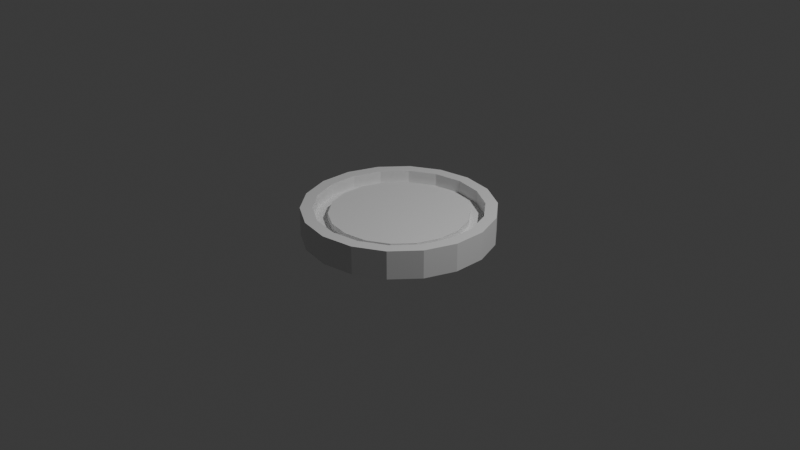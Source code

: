 # Source: wheel.blend  (saved by Blender 4.5.90; exported with 4.5.12 LTS)
import bpy
from mathutils import Matrix  # noqa: F401  (used for matrix-valued properties, if any)

bpy.ops.wm.read_factory_settings(use_empty=True)
scene = bpy.context.scene
scene.name = 'Scene'

# ---- collections
col_collection = bpy.data.collections.new('Collection'); scene.collection.children.link(col_collection)

# ---- materials (node trees are filled in below, after node groups)
mat_material_001 = bpy.data.materials.new('Material.001')

# ---- material node trees
mat_material_001.use_nodes = True; mat_material_001.node_tree.nodes.clear()
_N = mat_material_001.node_tree.nodes; _L = mat_material_001.node_tree.links
n0 = _N.new('ShaderNodeBsdfPrincipled'); n0.name = 'Principled BSDF'; n0.location = (-200, 100)
n1 = _N.new('ShaderNodeOutputMaterial'); n1.name = 'Material Output'; n1.location = (200, 100)
_L.new(n0.outputs[0], n1.inputs[0])
n1.is_active_output = True

# ---- world
world_world = bpy.data.worlds.new('World'); scene.world = world_world
world_world.use_nodes = True; world_world.node_tree.nodes.clear()
_N = world_world.node_tree.nodes; _L = world_world.node_tree.links
n0 = _N.new('ShaderNodeOutputWorld'); n0.name = 'World Output'; n0.location = (200, 100)
n1 = _N.new('ShaderNodeBackground'); n1.name = 'Background'; n1.location = (-200, 100)
n1.inputs[0].default_value = (0.05088, 0.05088, 0.05088, 1.0)
_L.new(n1.outputs[0], n0.inputs[0])
n0.is_active_output = True
world_world.color = (0.05088, 0.05088, 0.05088)
world_world.sun_shadow_jitter_overblur = 0.0

# ---- cameras
cam_camera = bpy.data.cameras.new('Camera')
cam_camera.clip_end = 100.0
cam_camera.ortho_scale = 7.314

# ---- lights
light_light = bpy.data.lights.new('Light', 'POINT')
light_light.energy = 1000.0
light_light.shadow_soft_size = 0.1

# ---- meshes
me_cylinder = bpy.data.meshes.new('Cylinder')
me_cylinder.from_pydata([(0.0, 1.0, -0.1493), (0.0, 1.0, 0.1493), (0.342, 0.9397, -0.1493), (0.342, 0.9397, 0.1493), (0.6428, 0.766, -0.1493), (0.6428, 0.766, 0.1493), (0.866, 0.5, -0.1493), (0.866, 0.5, 0.1493), (0.9848, 0.1736, -0.1493), (0.9848, 0.1736, 0.1493), (0.9848, -0.1736, -0.1493), (0.9848, -0.1736, 0.1493), (0.866, -0.5, -0.1493), (0.866, -0.5, 0.1493), (0.6428, -0.766, -0.1493), (0.6428, -0.766, 0.1493), (0.342, -0.9397, -0.1493), (0.342, -0.9397, 0.1493), (0.0, -1.0, -0.1493), (0.0, -1.0, 0.1493), (-0.342, -0.9397, -0.1493), (-0.342, -0.9397, 0.1493), (-0.6428, -0.766, -0.1493), (-0.6428, -0.766, 0.1493), (-0.866, -0.5, -0.1493), (-0.866, -0.5, 0.1493), (-0.9848, -0.1736, -0.1493), (-0.9848, -0.1736, 0.1493), (-0.9848, 0.1736, -0.1493), (-0.9848, 0.1736, 0.1493), (-0.866, 0.5, -0.1493), (-0.866, 0.5, 0.1493), (-0.6428, 0.766, -0.1493), (-0.6428, 0.766, 0.1493), (-0.342, 0.9397, -0.1493), (-0.342, 0.9397, 0.1493), (-1.669e-09, 0.874, 0.1493), (0.2989, 0.8213, 0.1493), (0.5618, 0.6695, 0.1493), (0.7569, 0.437, 0.1493), (0.8607, 0.1518, 0.1493), (0.8607, -0.1518, 0.1493), (0.7569, -0.437, 0.1493), (0.5618, -0.6695, 0.1493), (0.2989, -0.8213, 0.1493), (-1.669e-09, -0.874, 0.1493), (-0.2989, -0.8213, 0.1493), (-0.5618, -0.6695, 0.1493), (-0.7569, -0.437, 0.1493), (-0.8607, -0.1518, 0.1493), (-0.8607, 0.1518, 0.1493), (-0.7569, 0.437, 0.1493), (-0.5618, 0.6695, 0.1493), (-0.2989, 0.8213, 0.1493), (-1.01e-09, 0.874, 0.01055), (0.2989, 0.8213, 0.01055), (0.5618, 0.6695, 0.01055), (0.7569, 0.437, 0.01055), (0.8607, 0.1518, 0.01055), (0.8607, -0.1518, 0.01055), (0.7569, -0.437, 0.01055), (0.5618, -0.6695, 0.01055), (0.2989, -0.8213, 0.01055), (-1.01e-09, -0.874, 0.01055), (-0.2989, -0.8213, 0.01055), (-0.5618, -0.6695, 0.01055), (-0.7569, -0.437, 0.01055), (-0.8607, -0.1518, 0.01055), (-0.8607, 0.1518, 0.01055), (-0.7569, 0.437, 0.01055), (-0.5618, 0.6695, 0.01055), (-0.2989, 0.8213, 0.01055)], [], [(0, 1, 3, 2), (2, 3, 5, 4), (4, 5, 7, 6), (6, 7, 9, 8), (8, 9, 11, 10), (10, 11, 13, 12), (12, 13, 15, 14), (14, 15, 17, 16), (16, 17, 19, 18), (18, 19, 21, 20), (20, 21, 23, 22), (22, 23, 25, 24), (24, 25, 27, 26), (26, 27, 29, 28), (28, 29, 31, 30), (30, 31, 33, 32), (13, 11, 41, 42), (32, 33, 35, 34), (34, 35, 1, 0), (0, 2, 4, 6, 8, 10, 12, 14, 16, 18, 20, 22, 24, 26, 28, 30, 32, 34), (51, 50, 68, 69), (23, 21, 46, 47), (33, 31, 51, 52), (9, 7, 39, 40), (19, 17, 44, 45), (29, 27, 49, 50), (5, 3, 37, 38), (15, 13, 42, 43), (25, 23, 47, 48), (35, 33, 52, 53), (11, 9, 40, 41), (21, 19, 45, 46), (31, 29, 50, 51), (7, 5, 38, 39), (17, 15, 43, 44), (3, 1, 36, 37), (27, 25, 48, 49), (1, 35, 53, 36), (55, 54, 71, 70, 69, 68, 67, 66, 65, 64, 63, 62, 61, 60, 59, 58, 57, 56), (44, 43, 61, 62), (37, 36, 54, 55), (52, 51, 69, 70), (45, 44, 62, 63), (38, 37, 55, 56), (53, 52, 70, 71), (46, 45, 63, 64), (39, 38, 56, 57), (36, 53, 71, 54), (47, 46, 64, 65), (40, 39, 57, 58), (48, 47, 65, 66), (41, 40, 58, 59), (49, 48, 66, 67), (42, 41, 59, 60), (50, 49, 67, 68), (43, 42, 60, 61)])
_uv = me_cylinder.uv_layers.new(name='UVMap')
_uv.uv.foreach_set('vector', [1.0, 0.5, 1.0, 1.0, 0.9444, 1.0, 0.9444, 0.5, 0.9444, 0.5, 0.9444, 1.0, 0.8889, 1.0, 0.8889, 0.5, 0.8889, 0.5, 0.8889, 1.0, 0.8333, 1.0, 0.8333, 0.5, 0.8333, 0.5, 0.8333, 1.0, 0.7778, 1.0, 0.7778, 0.5, 0.7778, 0.5, 0.7778, 1.0, 0.7222, 1.0, 0.7222, 0.5, 0.7222, 0.5, 0.7222, 1.0, 0.6667, 1.0, 0.6667, 0.5, 0.6667, 0.5, 0.6667, 1.0, 0.6111, 1.0, 0.6111, 0.5, 0.6111, 0.5, 0.6111, 1.0, 0.5556, 1.0, 0.5556, 0.5, 0.5556, 0.5, 0.5556, 1.0, 0.5, 1.0, 0.5, 0.5, 0.5, 0.5, 0.5, 1.0, 0.4444, 1.0, 0.4444, 0.5, 0.4444, 0.5, 0.4444, 1.0, 0.3889, 1.0, 0.3889, 0.5, 0.3889, 0.5, 0.3889, 1.0, 0.3333, 1.0, 0.3333, 0.5, 0.3333, 0.5, 0.3333, 1.0, 0.2778, 1.0, 0.2778, 0.5, 0.2778, 0.5, 0.2778, 1.0, 0.2222, 1.0, 0.2222, 0.5, 0.2222, 0.5, 0.2222, 1.0, 0.1667, 1.0, 0.1667, 0.5, 0.1667, 0.5, 0.1667, 1.0, 0.1111, 1.0, 0.1111, 0.5, 0.6667, 1.0, 0.7222, 1.0, 0.7222, 1.0, 0.6667, 1.0, 0.1111, 0.5, 0.1111, 1.0, 0.05556, 1.0, 0.05556, 0.5, 0.05556, 0.5, 0.05556, 1.0, -1.863e-07, 1.0, -1.863e-07, 0.5, 0.75, 0.49, 0.8321, 0.4755, 0.9043, 0.4339, 0.9578, 0.37, 0.9864, 0.2917, 0.9864, 0.2083, 0.9578, 0.13, 0.9043, 0.06615, 0.8321, 0.02447, 0.75, 0.01, 0.6679, 0.02447, 0.5957, 0.06615, 0.5422, 0.13, 0.5136, 0.2083, 0.5136, 0.2917, 0.5422, 0.37, 0.5957, 0.4339, 0.6679, 0.4755, 0.1667, 1.0, 0.2222, 1.0, 0.2222, 1.0, 0.1667, 1.0, 0.3889, 1.0, 0.4444, 1.0, 0.4444, 1.0, 0.3889, 1.0, 0.1111, 1.0, 0.1667, 1.0, 0.1667, 1.0, 0.1111, 1.0, 0.7778, 1.0, 0.8333, 1.0, 0.8333, 1.0, 0.7778, 1.0, 0.5, 1.0, 0.5556, 1.0, 0.5556, 1.0, 0.5, 1.0, 0.2222, 1.0, 0.2778, 1.0, 0.2778, 1.0, 0.2222, 1.0, 0.8889, 1.0, 0.9444, 1.0, 0.9444, 1.0, 0.8889, 1.0, 0.6111, 1.0, 0.6667, 1.0, 0.6667, 1.0, 0.6111, 1.0, 0.3333, 1.0, 0.3889, 1.0, 0.3889, 1.0, 0.3333, 1.0, 0.05556, 1.0, 0.1111, 1.0, 0.1111, 1.0, 0.05556, 1.0, 0.7222, 1.0, 0.7778, 1.0, 0.7778, 1.0, 0.7222, 1.0, 0.4444, 1.0, 0.5, 1.0, 0.5, 1.0, 0.4444, 1.0, 0.1667, 1.0, 0.2222, 1.0, 0.2222, 1.0, 0.1667, 1.0, 0.8333, 1.0, 0.8889, 1.0, 0.8889, 1.0, 0.8333, 1.0, 0.5556, 1.0, 0.6111, 1.0, 0.6111, 1.0, 0.5556, 1.0, 0.9444, 1.0, 1.0, 1.0, 1.0, 1.0, 0.9444, 1.0, 0.2778, 1.0, 0.3333, 1.0, 0.3333, 1.0, 0.2778, 1.0, -1.863e-07, 1.0, 0.05556, 1.0, 0.05556, 1.0, -1.863e-07, 1.0, 0.3321, 0.4755, 0.25, 0.49, 0.1679, 0.4755, 0.09573, 0.4339, 0.04215, 0.37, 0.01365, 0.2917, 0.01365, 0.2083, 0.04215, 0.13, 0.09573, 0.06615, 0.1679, 0.02447, 0.25, 0.01, 0.3321, 0.02447, 0.4043, 0.06615, 0.4578, 0.13, 0.4864, 0.2083, 0.4864, 0.2917, 0.4578, 0.37, 0.4043, 0.4339, 0.5556, 1.0, 0.6111, 1.0, 0.6111, 1.0, 0.5556, 1.0, 0.9444, 1.0, 1.0, 1.0, 1.0, 1.0, 0.9444, 1.0, 0.1111, 1.0, 0.1667, 1.0, 0.1667, 1.0, 0.1111, 1.0, 0.5, 1.0, 0.5556, 1.0, 0.5556, 1.0, 0.5, 1.0, 0.8889, 1.0, 0.9444, 1.0, 0.9444, 1.0, 0.8889, 1.0, 0.05556, 1.0, 0.1111, 1.0, 0.1111, 1.0, 0.05556, 1.0, 0.4444, 1.0, 0.5, 1.0, 0.5, 1.0, 0.4444, 1.0, 0.8333, 1.0, 0.8889, 1.0, 0.8889, 1.0, 0.8333, 1.0, -1.863e-07, 1.0, 0.05556, 1.0, 0.05556, 1.0, -1.863e-07, 1.0, 0.3889, 1.0, 0.4444, 1.0, 0.4444, 1.0, 0.3889, 1.0, 0.7778, 1.0, 0.8333, 1.0, 0.8333, 1.0, 0.7778, 1.0, 0.3333, 1.0, 0.3889, 1.0, 0.3889, 1.0, 0.3333, 1.0, 0.7222, 1.0, 0.7778, 1.0, 0.7778, 1.0, 0.7222, 1.0, 0.2778, 1.0, 0.3333, 1.0, 0.3333, 1.0, 0.2778, 1.0, 0.6667, 1.0, 0.7222, 1.0, 0.7222, 1.0, 0.6667, 1.0, 0.2222, 1.0, 0.2778, 1.0, 0.2778, 1.0, 0.2222, 1.0, 0.6111, 1.0, 0.6667, 1.0, 0.6667, 1.0, 0.6111, 1.0])
me_cylinder.materials.append(mat_material_001)
me_cylinder.update()
me_cylinder_001 = bpy.data.meshes.new('Cylinder.001')
me_cylinder_001.from_pydata([(0.0, 0.6, -1.0), (0.0, 0.6, 1.0), (0.2052, 0.5638, -1.0), (0.2052, 0.5638, 1.0), (0.3857, 0.4596, -1.0), (0.3857, 0.4596, 1.0), (0.5196, 0.3, -1.0), (0.5196, 0.3, 1.0), (0.5909, 0.1042, -1.0), (0.5909, 0.1042, 1.0), (0.5909, -0.1042, -1.0), (0.5909, -0.1042, 1.0), (0.5196, -0.3, -1.0), (0.5196, -0.3, 1.0), (0.3857, -0.4596, -1.0), (0.3857, -0.4596, 1.0), (0.2052, -0.5638, -1.0), (0.2052, -0.5638, 1.0), (0.0, -0.6, -1.0), (0.0, -0.6, 1.0), (-0.2052, -0.5638, -1.0), (-0.2052, -0.5638, 1.0), (-0.3857, -0.4596, -1.0), (-0.3857, -0.4596, 1.0), (-0.5196, -0.3, -1.0), (-0.5196, -0.3, 1.0), (-0.5909, -0.1042, -1.0), (-0.5909, -0.1042, 1.0), (-0.5909, 0.1042, -1.0), (-0.5909, 0.1042, 1.0), (-0.5196, 0.3, -1.0), (-0.5196, 0.3, 1.0), (-0.3857, 0.4596, -1.0), (-0.3857, 0.4596, 1.0), (-0.2052, 0.5638, -1.0), (-0.2052, 0.5638, 1.0)], [], [(0, 1, 3, 2), (2, 3, 5, 4), (4, 5, 7, 6), (6, 7, 9, 8), (8, 9, 11, 10), (10, 11, 13, 12), (12, 13, 15, 14), (14, 15, 17, 16), (16, 17, 19, 18), (18, 19, 21, 20), (20, 21, 23, 22), (22, 23, 25, 24), (24, 25, 27, 26), (26, 27, 29, 28), (28, 29, 31, 30), (30, 31, 33, 32), (3, 1, 35, 33, 31, 29, 27, 25, 23, 21, 19, 17, 15, 13, 11, 9, 7, 5), (32, 33, 35, 34), (34, 35, 1, 0), (0, 2, 4, 6, 8, 10, 12, 14, 16, 18, 20, 22, 24, 26, 28, 30, 32, 34)])
_uv = me_cylinder_001.uv_layers.new(name='UVMap')
_uv.uv.foreach_set('vector', [1.0, 0.5, 1.0, 1.0, 0.9444, 1.0, 0.9444, 0.5, 0.9444, 0.5, 0.9444, 1.0, 0.8889, 1.0, 0.8889, 0.5, 0.8889, 0.5, 0.8889, 1.0, 0.8333, 1.0, 0.8333, 0.5, 0.8333, 0.5, 0.8333, 1.0, 0.7778, 1.0, 0.7778, 0.5, 0.7778, 0.5, 0.7778, 1.0, 0.7222, 1.0, 0.7222, 0.5, 0.7222, 0.5, 0.7222, 1.0, 0.6667, 1.0, 0.6667, 0.5, 0.6667, 0.5, 0.6667, 1.0, 0.6111, 1.0, 0.6111, 0.5, 0.6111, 0.5, 0.6111, 1.0, 0.5556, 1.0, 0.5556, 0.5, 0.5556, 0.5, 0.5556, 1.0, 0.5, 1.0, 0.5, 0.5, 0.5, 0.5, 0.5, 1.0, 0.4444, 1.0, 0.4444, 0.5, 0.4444, 0.5, 0.4444, 1.0, 0.3889, 1.0, 0.3889, 0.5, 0.3889, 0.5, 0.3889, 1.0, 0.3333, 1.0, 0.3333, 0.5, 0.3333, 0.5, 0.3333, 1.0, 0.2778, 1.0, 0.2778, 0.5, 0.2778, 0.5, 0.2778, 1.0, 0.2222, 1.0, 0.2222, 0.5, 0.2222, 0.5, 0.2222, 1.0, 0.1667, 1.0, 0.1667, 0.5, 0.1667, 0.5, 0.1667, 1.0, 0.1111, 1.0, 0.1111, 0.5, 0.3321, 0.4755, 0.25, 0.49, 0.1679, 0.4755, 0.09573, 0.4339, 0.04215, 0.37, 0.01365, 0.2917, 0.01365, 0.2083, 0.04215, 0.13, 0.09573, 0.06615, 0.1679, 0.02447, 0.25, 0.01, 0.3321, 0.02447, 0.4043, 0.06615, 0.4578, 0.13, 0.4864, 0.2083, 0.4864, 0.2917, 0.4578, 0.37, 0.4043, 0.4339, 0.1111, 0.5, 0.1111, 1.0, 0.05556, 1.0, 0.05556, 0.5, 0.05556, 0.5, 0.05556, 1.0, -1.863e-07, 1.0, -1.863e-07, 0.5, 0.75, 0.49, 0.8321, 0.4755, 0.9043, 0.4339, 0.9578, 0.37, 0.9864, 0.2917, 0.9864, 0.2083, 0.9578, 0.13, 0.9043, 0.06615, 0.8321, 0.02447, 0.75, 0.01, 0.6679, 0.02447, 0.5957, 0.06615, 0.5422, 0.13, 0.5136, 0.2083, 0.5136, 0.2917, 0.5422, 0.37, 0.5957, 0.4339, 0.6679, 0.4755])
me_cylinder_001.update()

# ---- objects
ob_light = bpy.data.objects.new('Light', light_light)
ob_camera = bpy.data.objects.new('Camera', cam_camera)
ob_wood = bpy.data.objects.new('Wood', me_cylinder)
ob_roulette = bpy.data.objects.new('Roulette', me_cylinder_001)

# ---- transforms, parenting, visibility, modifiers, constraints
ob_light.location = (4.076, 1.005, 5.904)
ob_light.rotation_euler = (0.6503, 0.05522, 1.866)
ob_light.lock_rotations_4d = False
ob_light.empty_display_type = 'ARROWS'
ob_light.color = (0.0, 0.0, 0.0, 0.0)
ob_light.lineart.crease_threshold = 0.0
ob_camera.location = (7.359, -6.926, 4.958)
ob_camera.rotation_euler = (1.109, 0.0, 0.8149)
ob_camera.lock_rotations_4d = False
ob_camera.empty_display_type = 'ARROWS'
ob_camera.color = (0.0, 0.0, 0.0, 0.0)
ob_camera.display_type = 'WIRE'
ob_camera.lineart.crease_threshold = 0.0
ob_wood.location = (0.0, 0.0, 0.0)
ob_roulette.location = (0.0, 0.0, 0.0)
ob_roulette.scale = (1.2, 1.2, 0.08493)

# ---- collection membership
col_collection.objects.link(ob_light)
col_collection.objects.link(ob_camera)
col_collection.objects.link(ob_wood)
col_collection.objects.link(ob_roulette)

# ---- scene / render settings (as saved in the file)
scene.camera = ob_camera
scene.frame_start = 1; scene.frame_end = 250; scene.frame_set(1)
scene.render.engine = 'BLENDER_EEVEE_NEXT'
bpy.context.view_layer.update()
